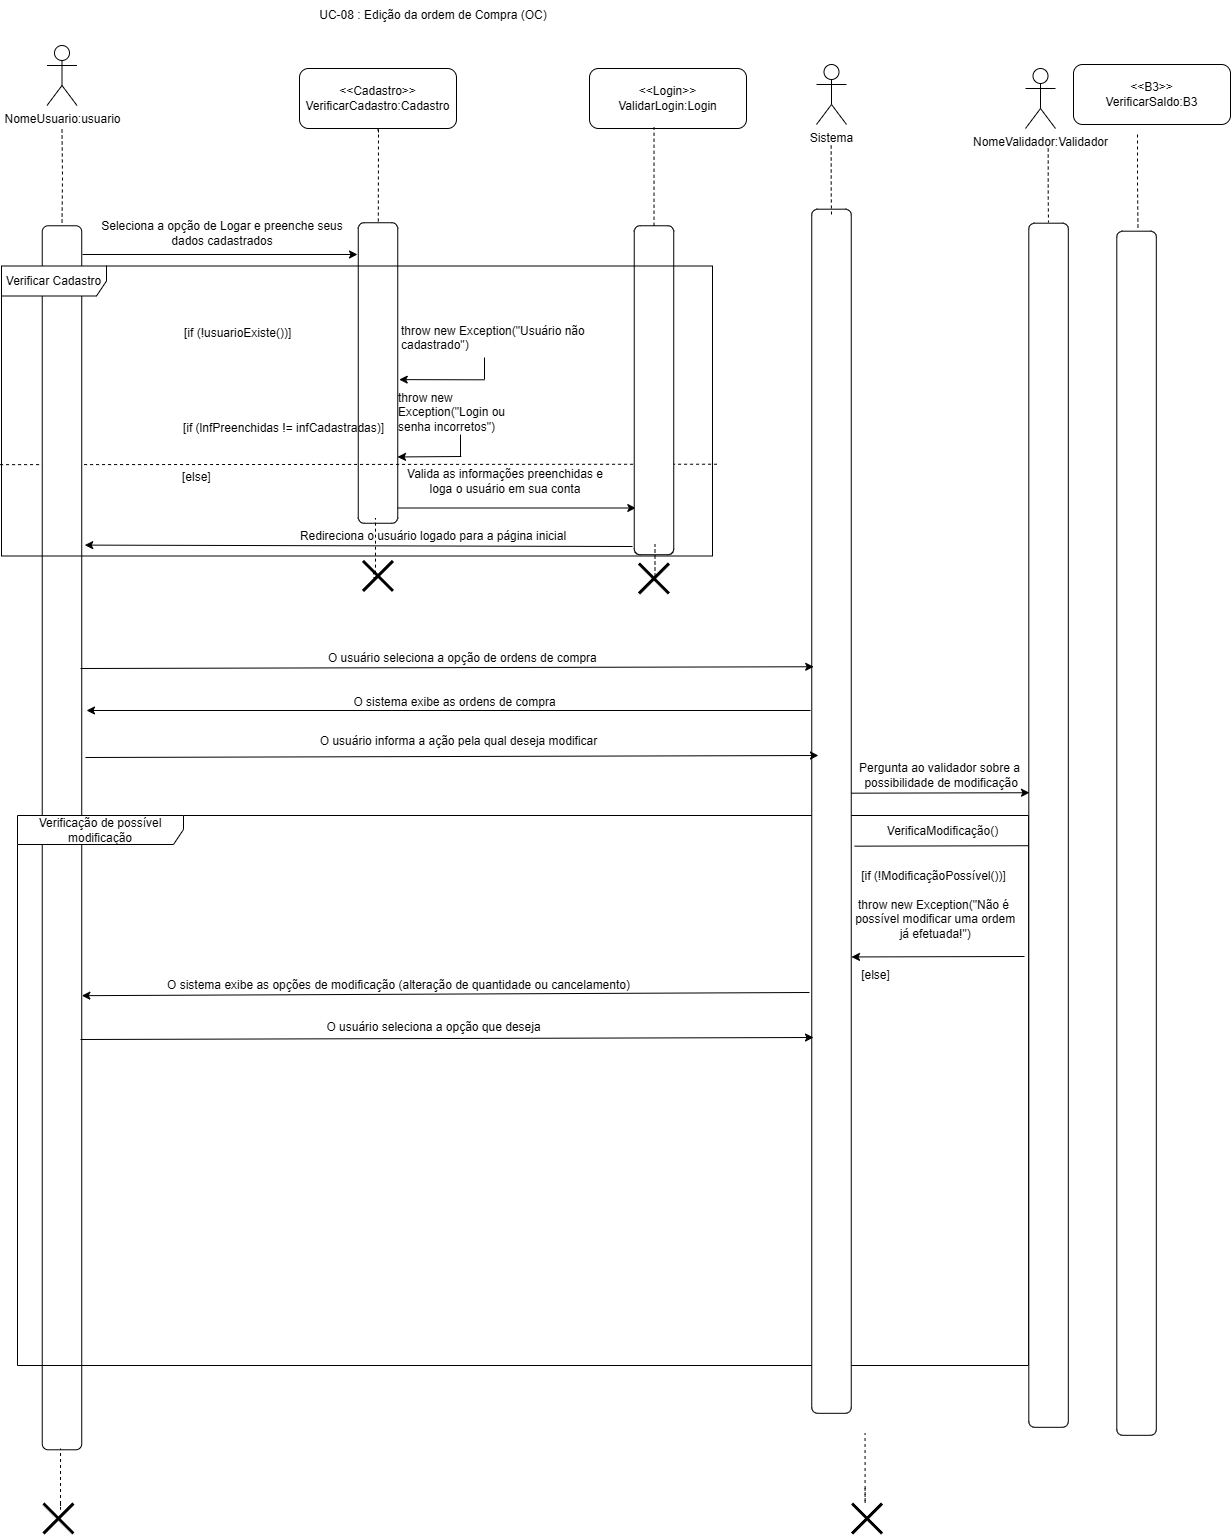

The diagram above was exported from draw.io. Its source (the exported page's mxGraphModel, read from the mxfile embedded in the PNG):
<mxGraphModel dx="1647" dy="839" grid="0" gridSize="10" guides="1" tooltips="1" connect="1" arrows="1" fold="1" page="1" pageScale="1" pageWidth="827" pageHeight="1169" math="0" shadow="0">
  <root>
    <mxCell id="0" />
    <mxCell id="1" parent="0" />
    <mxCell id="oBy_qZ-EY_ps0nvXj0T3-1" style="edgeStyle=orthogonalEdgeStyle;rounded=0;orthogonalLoop=1;jettySize=auto;html=1;endArrow=none;endFill=0;dashed=1;" parent="1" target="oBy_qZ-EY_ps0nvXj0T3-26" edge="1">
      <mxGeometry relative="1" as="geometry">
        <mxPoint x="417.5" y="400" as="sourcePoint" />
      </mxGeometry>
    </mxCell>
    <mxCell id="oBy_qZ-EY_ps0nvXj0T3-2" value="NomeUsuario:usuario" style="shape=umlActor;verticalLabelPosition=bottom;verticalAlign=top;html=1;outlineConnect=0;" parent="1" vertex="1">
      <mxGeometry x="402.5" y="316" width="30" height="60" as="geometry" />
    </mxCell>
    <mxCell id="oBy_qZ-EY_ps0nvXj0T3-3" style="edgeStyle=orthogonalEdgeStyle;rounded=0;orthogonalLoop=1;jettySize=auto;html=1;endArrow=none;endFill=0;dashed=1;" parent="1" target="oBy_qZ-EY_ps0nvXj0T3-5" edge="1">
      <mxGeometry relative="1" as="geometry">
        <mxPoint x="734" y="403" as="sourcePoint" />
        <Array as="points">
          <mxPoint x="732" y="401" />
          <mxPoint x="732" y="400" />
          <mxPoint x="734" y="400" />
        </Array>
      </mxGeometry>
    </mxCell>
    <mxCell id="oBy_qZ-EY_ps0nvXj0T3-4" style="edgeStyle=orthogonalEdgeStyle;rounded=0;orthogonalLoop=1;jettySize=auto;html=1;" parent="1" edge="1">
      <mxGeometry relative="1" as="geometry">
        <mxPoint x="991.2986206896551" y="778.5" as="targetPoint" />
        <mxPoint x="738.9998554797271" y="693" as="sourcePoint" />
        <Array as="points">
          <mxPoint x="738.54" y="778.75" />
        </Array>
      </mxGeometry>
    </mxCell>
    <mxCell id="oBy_qZ-EY_ps0nvXj0T3-5" value="" style="rounded=1;whiteSpace=wrap;html=1;rotation=90;" parent="1" vertex="1">
      <mxGeometry x="583.25" y="623.75" width="300.5" height="39.5" as="geometry" />
    </mxCell>
    <mxCell id="oBy_qZ-EY_ps0nvXj0T3-6" value="Seleciona a opção de Logar e preenche seus dados cadastrados" style="text;html=1;align=center;verticalAlign=middle;whiteSpace=wrap;rounded=0;" parent="1" vertex="1">
      <mxGeometry x="445" y="489" width="266" height="30" as="geometry" />
    </mxCell>
    <mxCell id="oBy_qZ-EY_ps0nvXj0T3-7" value="&lt;div&gt;&amp;lt;&amp;lt;Cadastro&amp;gt;&amp;gt;&lt;/div&gt;VerificarCadastro:Cadastro" style="rounded=1;whiteSpace=wrap;html=1;" parent="1" vertex="1">
      <mxGeometry x="655" y="339" width="157" height="60" as="geometry" />
    </mxCell>
    <mxCell id="oBy_qZ-EY_ps0nvXj0T3-8" value="Valida as informações preenchidas e loga o usuário em sua conta" style="text;html=1;align=center;verticalAlign=middle;whiteSpace=wrap;rounded=0;" parent="1" vertex="1">
      <mxGeometry x="760" y="737" width="202" height="30" as="geometry" />
    </mxCell>
    <mxCell id="oBy_qZ-EY_ps0nvXj0T3-9" value="" style="endArrow=none;dashed=1;html=1;rounded=0;entryX=0.995;entryY=0.532;entryDx=0;entryDy=0;entryPerimeter=0;exitX=-0.002;exitY=0.685;exitDx=0;exitDy=0;exitPerimeter=0;" parent="1" source="oBy_qZ-EY_ps0nvXj0T3-30" edge="1">
      <mxGeometry width="50" height="50" relative="1" as="geometry">
        <mxPoint x="536.9300000000001" y="734.724" as="sourcePoint" />
        <mxPoint x="1072.325" y="734.724" as="targetPoint" />
      </mxGeometry>
    </mxCell>
    <mxCell id="oBy_qZ-EY_ps0nvXj0T3-10" value="" style="edgeStyle=orthogonalEdgeStyle;rounded=0;orthogonalLoop=1;jettySize=auto;html=1;endArrow=none;endFill=0;" parent="1" edge="1">
      <mxGeometry relative="1" as="geometry">
        <mxPoint x="816" y="705" as="sourcePoint" />
        <mxPoint x="816" y="727" as="targetPoint" />
      </mxGeometry>
    </mxCell>
    <mxCell id="oBy_qZ-EY_ps0nvXj0T3-11" value="throw new Exception(&quot;Login ou senha incorretos&quot;)" style="text;whiteSpace=wrap;html=1;" parent="1" vertex="1">
      <mxGeometry x="752" y="655" width="134" height="36" as="geometry" />
    </mxCell>
    <mxCell id="oBy_qZ-EY_ps0nvXj0T3-12" value="" style="endArrow=classic;html=1;rounded=0;" parent="1" edge="1">
      <mxGeometry width="50" height="50" relative="1" as="geometry">
        <mxPoint x="438" y="525" as="sourcePoint" />
        <mxPoint x="713" y="525" as="targetPoint" />
      </mxGeometry>
    </mxCell>
    <mxCell id="oBy_qZ-EY_ps0nvXj0T3-13" value="" style="endArrow=classic;html=1;rounded=0;entryX=0.944;entryY=0.001;entryDx=0;entryDy=0;entryPerimeter=0;" parent="1" edge="1">
      <mxGeometry width="50" height="50" relative="1" as="geometry">
        <mxPoint x="816.79" y="727" as="sourcePoint" />
        <mxPoint x="753.0004999999999" y="727.45" as="targetPoint" />
      </mxGeometry>
    </mxCell>
    <mxCell id="oBy_qZ-EY_ps0nvXj0T3-14" value="" style="shape=umlDestroy;whiteSpace=wrap;html=1;strokeWidth=3;targetShapes=umlLifeline;" parent="1" vertex="1">
      <mxGeometry x="718.5" y="831.44" width="30" height="30" as="geometry" />
    </mxCell>
    <mxCell id="oBy_qZ-EY_ps0nvXj0T3-15" value="Redireciona o usuário logado para a página inicial" style="text;html=1;align=center;verticalAlign=middle;whiteSpace=wrap;rounded=0;" parent="1" vertex="1">
      <mxGeometry x="611" y="791.5" width="356" height="30" as="geometry" />
    </mxCell>
    <mxCell id="oBy_qZ-EY_ps0nvXj0T3-16" value="" style="shape=umlDestroy;whiteSpace=wrap;html=1;strokeWidth=3;targetShapes=umlLifeline;" parent="1" vertex="1">
      <mxGeometry x="399" y="1774" width="30" height="30" as="geometry" />
    </mxCell>
    <mxCell id="oBy_qZ-EY_ps0nvXj0T3-17" value="" style="shape=umlDestroy;whiteSpace=wrap;html=1;strokeWidth=3;targetShapes=umlLifeline;" parent="1" vertex="1">
      <mxGeometry x="994.49" y="834" width="30" height="30" as="geometry" />
    </mxCell>
    <mxCell id="oBy_qZ-EY_ps0nvXj0T3-18" value="UC-08 : Edição da ordem de Compra (OC)" style="text;html=1;align=center;verticalAlign=middle;whiteSpace=wrap;rounded=0;" parent="1" vertex="1">
      <mxGeometry x="637" y="271" width="304" height="30" as="geometry" />
    </mxCell>
    <mxCell id="oBy_qZ-EY_ps0nvXj0T3-19" value="[if (lnfPreenchidas != infCadastradas)]" style="text;html=1;align=center;verticalAlign=middle;resizable=0;points=[];autosize=1;strokeColor=none;fillColor=none;" parent="1" vertex="1">
      <mxGeometry x="529.5" y="686" width="219" height="26" as="geometry" />
    </mxCell>
    <mxCell id="oBy_qZ-EY_ps0nvXj0T3-20" value="[if (!usuarioExiste())]" style="text;whiteSpace=wrap;html=1;" parent="1" vertex="1">
      <mxGeometry x="538" y="590" width="229" height="36" as="geometry" />
    </mxCell>
    <mxCell id="oBy_qZ-EY_ps0nvXj0T3-21" value="throw new Exception(&quot;Usuário não cadastrado&quot;)" style="text;whiteSpace=wrap;html=1;" parent="1" vertex="1">
      <mxGeometry x="755" y="587.5" width="212" height="36" as="geometry" />
    </mxCell>
    <mxCell id="oBy_qZ-EY_ps0nvXj0T3-22" value="" style="edgeStyle=orthogonalEdgeStyle;rounded=0;orthogonalLoop=1;jettySize=auto;html=1;endArrow=none;endFill=0;" parent="1" edge="1">
      <mxGeometry relative="1" as="geometry">
        <mxPoint x="840" y="628" as="sourcePoint" />
        <mxPoint x="840" y="650" as="targetPoint" />
      </mxGeometry>
    </mxCell>
    <mxCell id="oBy_qZ-EY_ps0nvXj0T3-23" value="" style="endArrow=classic;html=1;rounded=0;entryX=0.522;entryY=-0.037;entryDx=0;entryDy=0;entryPerimeter=0;" parent="1" target="oBy_qZ-EY_ps0nvXj0T3-5" edge="1">
      <mxGeometry width="50" height="50" relative="1" as="geometry">
        <mxPoint x="839.79" y="650.31" as="sourcePoint" />
        <mxPoint x="776.0004999999999" y="650.76" as="targetPoint" />
      </mxGeometry>
    </mxCell>
    <mxCell id="oBy_qZ-EY_ps0nvXj0T3-24" value="[else]" style="text;whiteSpace=wrap;html=1;" parent="1" vertex="1">
      <mxGeometry x="536" y="734" width="229" height="36" as="geometry" />
    </mxCell>
    <mxCell id="oBy_qZ-EY_ps0nvXj0T3-25" value="" style="rounded=1;whiteSpace=wrap;html=1;rotation=90;" parent="1" vertex="1">
      <mxGeometry x="845.02" y="640.98" width="328.95" height="39.5" as="geometry" />
    </mxCell>
    <mxCell id="oBy_qZ-EY_ps0nvXj0T3-26" value="" style="rounded=1;whiteSpace=wrap;html=1;rotation=90;" parent="1" vertex="1">
      <mxGeometry x="-194.52" y="1088.52" width="1224.03" height="39.5" as="geometry" />
    </mxCell>
    <mxCell id="oBy_qZ-EY_ps0nvXj0T3-27" value="" style="endArrow=classic;html=1;rounded=0;entryX=0.952;entryY=-0.076;entryDx=0;entryDy=0;entryPerimeter=0;" parent="1" edge="1">
      <mxGeometry width="50" height="50" relative="1" as="geometry">
        <mxPoint x="988" y="817" as="sourcePoint" />
        <mxPoint x="440.25199999999995" y="815.6019999999999" as="targetPoint" />
      </mxGeometry>
    </mxCell>
    <mxCell id="oBy_qZ-EY_ps0nvXj0T3-28" value="&lt;div&gt;&amp;lt;&amp;lt;Login&amp;gt;&amp;gt;&lt;/div&gt;ValidarLogin:Login" style="rounded=1;whiteSpace=wrap;html=1;" parent="1" vertex="1">
      <mxGeometry x="945" y="339" width="157" height="60" as="geometry" />
    </mxCell>
    <mxCell id="oBy_qZ-EY_ps0nvXj0T3-29" style="edgeStyle=orthogonalEdgeStyle;rounded=0;orthogonalLoop=1;jettySize=auto;html=1;entryX=0.411;entryY=0.978;entryDx=0;entryDy=0;entryPerimeter=0;endArrow=none;endFill=0;dashed=1;" parent="1" source="oBy_qZ-EY_ps0nvXj0T3-25" target="oBy_qZ-EY_ps0nvXj0T3-28" edge="1">
      <mxGeometry relative="1" as="geometry" />
    </mxCell>
    <mxCell id="oBy_qZ-EY_ps0nvXj0T3-30" value="Verificar Cadastro" style="shape=umlFrame;whiteSpace=wrap;html=1;pointerEvents=0;width=105;height=30;" parent="1" vertex="1">
      <mxGeometry x="357" y="536.5" width="711" height="290" as="geometry" />
    </mxCell>
    <mxCell id="oBy_qZ-EY_ps0nvXj0T3-31" value="" style="rounded=1;whiteSpace=wrap;html=1;rotation=90;" parent="1" vertex="1">
      <mxGeometry x="890" y="1084" width="1204.12" height="39.5" as="geometry" />
    </mxCell>
    <mxCell id="oBy_qZ-EY_ps0nvXj0T3-33" style="edgeStyle=orthogonalEdgeStyle;rounded=0;orthogonalLoop=1;jettySize=auto;html=1;endArrow=none;endFill=0;dashed=1;" parent="1" edge="1">
      <mxGeometry relative="1" as="geometry">
        <mxPoint x="1493" y="405" as="sourcePoint" />
        <mxPoint x="1493.5" y="501" as="targetPoint" />
        <Array as="points">
          <mxPoint x="1493" y="453" />
          <mxPoint x="1494" y="453" />
        </Array>
      </mxGeometry>
    </mxCell>
    <mxCell id="oBy_qZ-EY_ps0nvXj0T3-37" style="edgeStyle=orthogonalEdgeStyle;rounded=0;orthogonalLoop=1;jettySize=auto;html=1;entryX=0.411;entryY=0.978;entryDx=0;entryDy=0;entryPerimeter=0;endArrow=none;endFill=0;dashed=1;" parent="1" edge="1">
      <mxGeometry relative="1" as="geometry">
        <mxPoint x="1008.49" y="851" as="sourcePoint" />
        <mxPoint x="1010.49" y="815" as="targetPoint" />
        <Array as="points">
          <mxPoint x="1010.49" y="851" />
        </Array>
      </mxGeometry>
    </mxCell>
    <mxCell id="oBy_qZ-EY_ps0nvXj0T3-38" style="edgeStyle=orthogonalEdgeStyle;rounded=0;orthogonalLoop=1;jettySize=auto;html=1;entryX=0.411;entryY=0.978;entryDx=0;entryDy=0;entryPerimeter=0;endArrow=none;endFill=0;dashed=1;exitX=0.402;exitY=0.398;exitDx=0;exitDy=0;exitPerimeter=0;" parent="1" source="oBy_qZ-EY_ps0nvXj0T3-14" edge="1">
      <mxGeometry relative="1" as="geometry">
        <mxPoint x="729" y="824.5" as="sourcePoint" />
        <mxPoint x="731" y="788.5" as="targetPoint" />
        <Array as="points">
          <mxPoint x="729" y="843" />
          <mxPoint x="729" y="848" />
          <mxPoint x="731" y="848" />
        </Array>
      </mxGeometry>
    </mxCell>
    <mxCell id="oBy_qZ-EY_ps0nvXj0T3-40" value="" style="shape=umlDestroy;whiteSpace=wrap;html=1;strokeWidth=3;targetShapes=umlLifeline;" parent="1" vertex="1">
      <mxGeometry x="1207.51" y="1774" width="30" height="30" as="geometry" />
    </mxCell>
    <mxCell id="oBy_qZ-EY_ps0nvXj0T3-54" style="edgeStyle=orthogonalEdgeStyle;rounded=0;orthogonalLoop=1;jettySize=auto;html=1;entryX=0.411;entryY=0.978;entryDx=0;entryDy=0;entryPerimeter=0;endArrow=none;endFill=0;dashed=1;exitX=0.402;exitY=0.398;exitDx=0;exitDy=0;exitPerimeter=0;" parent="1" edge="1">
      <mxGeometry relative="1" as="geometry">
        <mxPoint x="416.03999999999996" y="1773.5" as="sourcePoint" />
        <mxPoint x="416.03999999999996" y="1719" as="targetPoint" />
        <Array as="points">
          <mxPoint x="416.6" y="1780" />
          <mxPoint x="416.6" y="1780" />
        </Array>
      </mxGeometry>
    </mxCell>
    <mxCell id="oBy_qZ-EY_ps0nvXj0T3-55" style="edgeStyle=orthogonalEdgeStyle;rounded=0;orthogonalLoop=1;jettySize=auto;html=1;entryX=0.411;entryY=0.978;entryDx=0;entryDy=0;entryPerimeter=0;endArrow=none;endFill=0;dashed=1;exitX=0.402;exitY=0.398;exitDx=0;exitDy=0;exitPerimeter=0;" parent="1" edge="1">
      <mxGeometry relative="1" as="geometry">
        <mxPoint x="1220.55" y="1758.5" as="sourcePoint" />
        <mxPoint x="1220.55" y="1704" as="targetPoint" />
        <Array as="points">
          <mxPoint x="1221.11" y="1774" />
          <mxPoint x="1221.11" y="1774" />
        </Array>
      </mxGeometry>
    </mxCell>
    <mxCell id="oBy_qZ-EY_ps0nvXj0T3-56" value="&lt;div&gt;&amp;lt;&amp;lt;B3&amp;gt;&amp;gt;&lt;/div&gt;VerificarSaldo:B3" style="rounded=1;whiteSpace=wrap;html=1;" parent="1" vertex="1">
      <mxGeometry x="1429" y="335" width="157" height="60" as="geometry" />
    </mxCell>
    <mxCell id="aNM65XlglyRUGWCxDWWn-1" value="O usuário seleciona a opção de ordens de compra&amp;nbsp;" style="text;html=1;align=center;verticalAlign=middle;whiteSpace=wrap;rounded=0;" parent="1" vertex="1">
      <mxGeometry x="445" y="914" width="750" height="30" as="geometry" />
    </mxCell>
    <mxCell id="aNM65XlglyRUGWCxDWWn-23" value="Verificação de possível modificação" style="shape=umlFrame;whiteSpace=wrap;html=1;pointerEvents=0;width=166;height=29;" parent="1" vertex="1">
      <mxGeometry x="373" y="1086" width="1011" height="550" as="geometry" />
    </mxCell>
    <mxCell id="_uqqa1ycsmCM2-BCJerP-2" value="Sistema" style="shape=umlActor;verticalLabelPosition=bottom;verticalAlign=top;html=1;outlineConnect=0;" parent="1" vertex="1">
      <mxGeometry x="1172" y="335" width="30" height="60" as="geometry" />
    </mxCell>
    <mxCell id="_uqqa1ycsmCM2-BCJerP-3" value="NomeValidador:Validador&lt;div&gt;&lt;br&gt;&lt;/div&gt;" style="shape=umlActor;verticalLabelPosition=bottom;verticalAlign=top;html=1;outlineConnect=0;" parent="1" vertex="1">
      <mxGeometry x="1381" y="339" width="30" height="60" as="geometry" />
    </mxCell>
    <mxCell id="_uqqa1ycsmCM2-BCJerP-4" value="" style="rounded=1;whiteSpace=wrap;html=1;rotation=90;" parent="1" vertex="1">
      <mxGeometry x="584.94" y="1062" width="1204.12" height="39.5" as="geometry" />
    </mxCell>
    <mxCell id="_uqqa1ycsmCM2-BCJerP-5" value="" style="rounded=1;whiteSpace=wrap;html=1;rotation=90;" parent="1" vertex="1">
      <mxGeometry x="802" y="1076" width="1204.12" height="39.5" as="geometry" />
    </mxCell>
    <mxCell id="_uqqa1ycsmCM2-BCJerP-9" style="edgeStyle=orthogonalEdgeStyle;rounded=0;orthogonalLoop=1;jettySize=auto;html=1;endArrow=none;endFill=0;dashed=1;" parent="1" edge="1">
      <mxGeometry relative="1" as="geometry">
        <mxPoint x="1186.66" y="416" as="sourcePoint" />
        <mxPoint x="1187" y="485" as="targetPoint" />
        <Array as="points">
          <mxPoint x="1186.66" y="464" />
          <mxPoint x="1187.66" y="464" />
        </Array>
      </mxGeometry>
    </mxCell>
    <mxCell id="_uqqa1ycsmCM2-BCJerP-10" style="edgeStyle=orthogonalEdgeStyle;rounded=0;orthogonalLoop=1;jettySize=auto;html=1;endArrow=none;endFill=0;dashed=1;" parent="1" edge="1">
      <mxGeometry relative="1" as="geometry">
        <mxPoint x="1403.7" y="419" as="sourcePoint" />
        <mxPoint x="1403.98" y="493" as="targetPoint" />
        <Array as="points">
          <mxPoint x="1403.7" y="467" />
          <mxPoint x="1404.7" y="467" />
        </Array>
      </mxGeometry>
    </mxCell>
    <mxCell id="_uqqa1ycsmCM2-BCJerP-11" value="" style="endArrow=classic;html=1;rounded=0;" parent="1" edge="1">
      <mxGeometry width="50" height="50" relative="1" as="geometry">
        <mxPoint x="1166" y="981" as="sourcePoint" />
        <mxPoint x="442" y="981" as="targetPoint" />
      </mxGeometry>
    </mxCell>
    <mxCell id="_uqqa1ycsmCM2-BCJerP-12" value="O sistema exibe as ordens de compra" style="text;html=1;align=center;verticalAlign=middle;resizable=0;points=[];autosize=1;strokeColor=none;fillColor=none;" parent="1" vertex="1">
      <mxGeometry x="700" y="960" width="220" height="26" as="geometry" />
    </mxCell>
    <mxCell id="_uqqa1ycsmCM2-BCJerP-13" value="" style="endArrow=classic;html=1;rounded=0;exitX=0.366;exitY=0.006;exitDx=0;exitDy=0;exitPerimeter=0;entryX=0.38;entryY=0.951;entryDx=0;entryDy=0;entryPerimeter=0;" parent="1" target="_uqqa1ycsmCM2-BCJerP-4" edge="1">
      <mxGeometry width="50" height="50" relative="1" as="geometry">
        <mxPoint x="435.9979999999998" y="938.99998" as="sourcePoint" />
        <mxPoint x="1166" y="942" as="targetPoint" />
      </mxGeometry>
    </mxCell>
    <mxCell id="_uqqa1ycsmCM2-BCJerP-15" value="" style="endArrow=classic;html=1;rounded=0;exitX=0.366;exitY=0.006;exitDx=0;exitDy=0;exitPerimeter=0;entryX=0.38;entryY=0.951;entryDx=0;entryDy=0;entryPerimeter=0;" parent="1" edge="1">
      <mxGeometry width="50" height="50" relative="1" as="geometry">
        <mxPoint x="440.96799999999985" y="1027.99998" as="sourcePoint" />
        <mxPoint x="1173.97" y="1026" as="targetPoint" />
      </mxGeometry>
    </mxCell>
    <mxCell id="_uqqa1ycsmCM2-BCJerP-16" value="O usuário informa a ação pela qual deseja modificar" style="text;html=1;align=center;verticalAlign=middle;resizable=0;points=[];autosize=1;strokeColor=none;fillColor=none;" parent="1" vertex="1">
      <mxGeometry x="666" y="999" width="296" height="26" as="geometry" />
    </mxCell>
    <mxCell id="_uqqa1ycsmCM2-BCJerP-20" value="" style="endArrow=classic;html=1;rounded=0;exitX=0.485;exitY=0.001;exitDx=0;exitDy=0;exitPerimeter=0;entryX=0.473;entryY=0.983;entryDx=0;entryDy=0;entryPerimeter=0;" parent="1" source="_uqqa1ycsmCM2-BCJerP-4" target="_uqqa1ycsmCM2-BCJerP-5" edge="1">
      <mxGeometry width="50" height="50" relative="1" as="geometry">
        <mxPoint x="1451" y="1210" as="sourcePoint" />
        <mxPoint x="1501" y="1160" as="targetPoint" />
      </mxGeometry>
    </mxCell>
    <mxCell id="_uqqa1ycsmCM2-BCJerP-21" value="Pergunta ao validador sobre a&lt;br&gt;&amp;nbsp;possibilidade de modificação" style="text;html=1;align=center;verticalAlign=middle;resizable=0;points=[];autosize=1;strokeColor=none;fillColor=none;" parent="1" vertex="1">
      <mxGeometry x="1205" y="1025" width="179" height="41" as="geometry" />
    </mxCell>
    <mxCell id="_uqqa1ycsmCM2-BCJerP-24" value="VerificaModificação()" style="text;html=1;align=center;verticalAlign=middle;resizable=0;points=[];autosize=1;strokeColor=none;fillColor=none;" parent="1" vertex="1">
      <mxGeometry x="1233" y="1088.52" width="129" height="26" as="geometry" />
    </mxCell>
    <mxCell id="_uqqa1ycsmCM2-BCJerP-25" value="" style="endArrow=none;html=1;rounded=0;exitX=0.529;exitY=-0.087;exitDx=0;exitDy=0;exitPerimeter=0;entryX=0.517;entryY=0.996;entryDx=0;entryDy=0;entryPerimeter=0;" parent="1" source="_uqqa1ycsmCM2-BCJerP-4" target="_uqqa1ycsmCM2-BCJerP-5" edge="1">
      <mxGeometry width="50" height="50" relative="1" as="geometry">
        <mxPoint x="1363" y="1215" as="sourcePoint" />
        <mxPoint x="1413" y="1165" as="targetPoint" />
      </mxGeometry>
    </mxCell>
    <mxCell id="_uqqa1ycsmCM2-BCJerP-26" value="[if (!ModificaçãoPossível())]" style="text;html=1;align=center;verticalAlign=middle;resizable=0;points=[];autosize=1;strokeColor=none;fillColor=none;" parent="1" vertex="1">
      <mxGeometry x="1207" y="1134" width="163" height="26" as="geometry" />
    </mxCell>
    <mxCell id="_uqqa1ycsmCM2-BCJerP-27" value="throw new Exception(&quot;Não é&lt;br&gt;&amp;nbsp;possível modificar uma ordem&lt;br&gt;&amp;nbsp;já efetuada!&quot;)" style="text;html=1;align=center;verticalAlign=middle;resizable=0;points=[];autosize=1;strokeColor=none;fillColor=none;" parent="1" vertex="1">
      <mxGeometry x="1198" y="1162" width="181" height="55" as="geometry" />
    </mxCell>
    <mxCell id="_uqqa1ycsmCM2-BCJerP-28" value="" style="endArrow=classic;html=1;rounded=0;entryX=0.621;entryY=-0.006;entryDx=0;entryDy=0;entryPerimeter=0;" parent="1" target="_uqqa1ycsmCM2-BCJerP-4" edge="1">
      <mxGeometry width="50" height="50" relative="1" as="geometry">
        <mxPoint x="1380" y="1227" as="sourcePoint" />
        <mxPoint x="1470" y="1140" as="targetPoint" />
      </mxGeometry>
    </mxCell>
    <mxCell id="_uqqa1ycsmCM2-BCJerP-30" value="[else]" style="text;html=1;align=center;verticalAlign=middle;resizable=0;points=[];autosize=1;strokeColor=none;fillColor=none;" parent="1" vertex="1">
      <mxGeometry x="1207.51" y="1233" width="47" height="26" as="geometry" />
    </mxCell>
    <mxCell id="_uqqa1ycsmCM2-BCJerP-31" value="" style="endArrow=classic;html=1;rounded=0;entryX=0.629;entryY=-0.002;entryDx=0;entryDy=0;entryPerimeter=0;" parent="1" target="oBy_qZ-EY_ps0nvXj0T3-26" edge="1">
      <mxGeometry width="50" height="50" relative="1" as="geometry">
        <mxPoint x="1165" y="1263" as="sourcePoint" />
        <mxPoint x="908" y="1273" as="targetPoint" />
      </mxGeometry>
    </mxCell>
    <mxCell id="_uqqa1ycsmCM2-BCJerP-32" value="O sistema exibe as opções de modificação (alteração de quantidade ou cancelamento)" style="text;html=1;align=center;verticalAlign=middle;resizable=0;points=[];autosize=1;strokeColor=none;fillColor=none;" parent="1" vertex="1">
      <mxGeometry x="513.49" y="1243" width="481" height="26" as="geometry" />
    </mxCell>
    <mxCell id="_uqqa1ycsmCM2-BCJerP-33" value="" style="endArrow=classic;html=1;rounded=0;exitX=0.366;exitY=0.006;exitDx=0;exitDy=0;exitPerimeter=0;entryX=0.38;entryY=0.951;entryDx=0;entryDy=0;entryPerimeter=0;" parent="1" edge="1">
      <mxGeometry width="50" height="50" relative="1" as="geometry">
        <mxPoint x="435.9979999999998" y="1309.99998" as="sourcePoint" />
        <mxPoint x="1169" y="1308" as="targetPoint" />
      </mxGeometry>
    </mxCell>
    <mxCell id="_uqqa1ycsmCM2-BCJerP-34" value="O usuário seleciona a opção que deseja" style="text;html=1;align=center;verticalAlign=middle;resizable=0;points=[];autosize=1;strokeColor=none;fillColor=none;" parent="1" vertex="1">
      <mxGeometry x="673" y="1285" width="232" height="26" as="geometry" />
    </mxCell>
  </root>
</mxGraphModel>